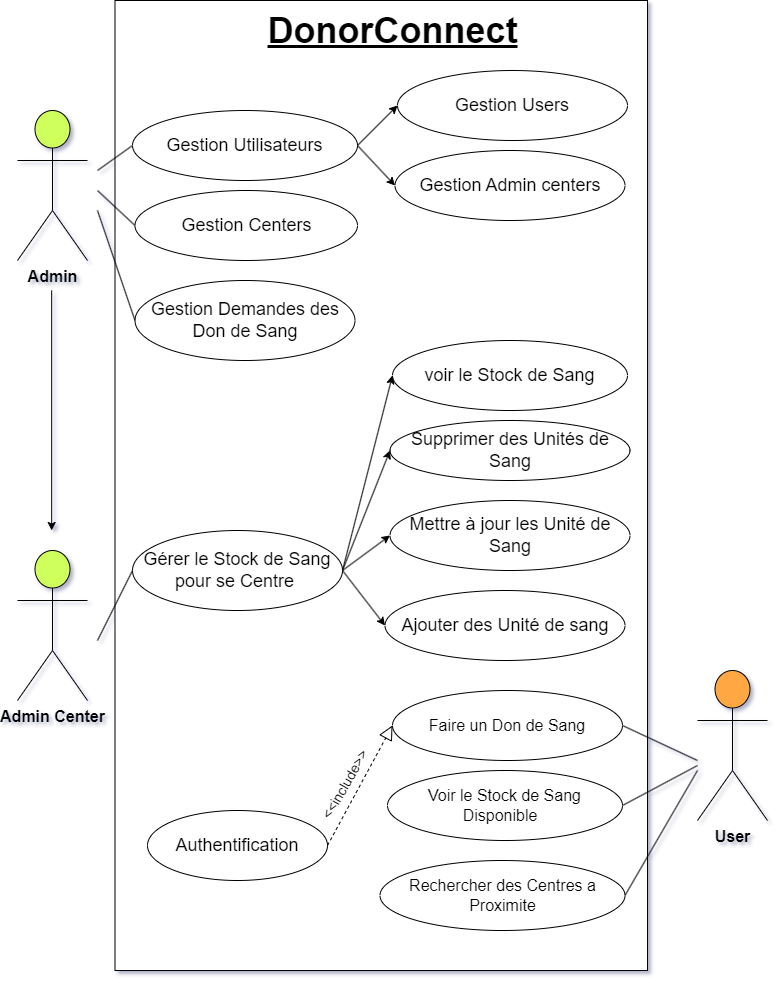

The diagram above was exported from draw.io. Its source (the exported page's mxGraphModel, read from the mxfile embedded in the PNG):
<mxGraphModel dx="2790" dy="1287" grid="1" gridSize="10" guides="1" tooltips="1" connect="1" arrows="1" fold="1" page="1" pageScale="1" pageWidth="850" pageHeight="1100" math="0" shadow="0">
  <root>
    <mxCell id="0" />
    <mxCell id="1" parent="0" />
    <mxCell id="TLNqmMc1In1CcNUcqHKH-11" value="" style="html=1;whiteSpace=wrap;" parent="1" vertex="1">
      <mxGeometry x="147.5" y="40" width="532.5" height="970" as="geometry" />
    </mxCell>
    <mxCell id="TLNqmMc1In1CcNUcqHKH-14" value="&lt;font size=&quot;3&quot;&gt;&lt;b&gt;User&lt;/b&gt;&lt;/font&gt;" style="shape=umlActor;verticalLabelPosition=bottom;verticalAlign=top;html=1;fillColor=#FFA742;" parent="1" vertex="1">
      <mxGeometry x="730" y="710" width="70" height="150" as="geometry" />
    </mxCell>
    <mxCell id="TLNqmMc1In1CcNUcqHKH-15" value="&lt;font size=&quot;3&quot;&gt;&lt;b&gt;Admin&lt;/b&gt;&lt;/font&gt;" style="shape=umlActor;verticalLabelPosition=bottom;verticalAlign=top;html=1;fillColor=#CEFF5C;" parent="1" vertex="1">
      <mxGeometry x="50" y="150" width="70" height="150" as="geometry" />
    </mxCell>
    <mxCell id="TLNqmMc1In1CcNUcqHKH-16" value="&lt;font size=&quot;3&quot;&gt;&lt;b&gt;Admin Center&lt;/b&gt;&lt;/font&gt;" style="shape=umlActor;verticalLabelPosition=bottom;verticalAlign=top;html=1;fillColor=#CEFF5C;" parent="1" vertex="1">
      <mxGeometry x="50" y="590" width="70" height="150" as="geometry" />
    </mxCell>
    <mxCell id="TLNqmMc1In1CcNUcqHKH-21" value="&lt;b&gt;&lt;font style=&quot;font-size: 36px;&quot;&gt;&lt;u&gt;DonorConnect&lt;/u&gt;&lt;/font&gt;&lt;/b&gt;" style="text;html=1;align=center;verticalAlign=middle;resizable=0;points=[];autosize=1;strokeColor=none;fillColor=none;" parent="1" vertex="1">
      <mxGeometry x="290" y="40" width="270" height="60" as="geometry" />
    </mxCell>
    <mxCell id="TLNqmMc1In1CcNUcqHKH-25" value="&lt;font size=&quot;3&quot;&gt;Voir le Stock de Sang Disponible&amp;nbsp;&lt;/font&gt;&lt;span style=&quot;font-size: medium; background-color: initial;&quot;&gt;&amp;nbsp;&lt;/span&gt;" style="ellipse;whiteSpace=wrap;html=1;align=center;" parent="1" vertex="1">
      <mxGeometry x="420" y="810" width="235" height="70" as="geometry" />
    </mxCell>
    <mxCell id="TLNqmMc1In1CcNUcqHKH-26" value="&lt;font size=&quot;3&quot;&gt;Faire un Don de Sang&lt;/font&gt;" style="ellipse;whiteSpace=wrap;html=1;" parent="1" vertex="1">
      <mxGeometry x="425" y="730" width="230" height="70" as="geometry" />
    </mxCell>
    <mxCell id="TLNqmMc1In1CcNUcqHKH-27" value="&lt;font size=&quot;3&quot;&gt;Rechercher des Centres a Proximite&lt;/font&gt;" style="ellipse;whiteSpace=wrap;html=1;" parent="1" vertex="1">
      <mxGeometry x="412.5" y="900" width="245" height="70" as="geometry" />
    </mxCell>
    <mxCell id="TLNqmMc1In1CcNUcqHKH-33" value="" style="endArrow=none;html=1;rounded=0;exitX=1;exitY=0.5;exitDx=0;exitDy=0;" parent="1" source="TLNqmMc1In1CcNUcqHKH-26" edge="1">
      <mxGeometry width="50" height="50" relative="1" as="geometry">
        <mxPoint x="610" y="540" as="sourcePoint" />
        <mxPoint x="730" y="800" as="targetPoint" />
      </mxGeometry>
    </mxCell>
    <mxCell id="TLNqmMc1In1CcNUcqHKH-35" value="" style="endArrow=none;html=1;rounded=0;exitX=1;exitY=0.5;exitDx=0;exitDy=0;" parent="1" source="TLNqmMc1In1CcNUcqHKH-25" edge="1">
      <mxGeometry width="50" height="50" relative="1" as="geometry">
        <mxPoint x="610" y="540" as="sourcePoint" />
        <mxPoint x="730" y="805" as="targetPoint" />
      </mxGeometry>
    </mxCell>
    <mxCell id="TLNqmMc1In1CcNUcqHKH-36" value="" style="endArrow=none;html=1;rounded=0;exitX=1;exitY=0.5;exitDx=0;exitDy=0;" parent="1" source="TLNqmMc1In1CcNUcqHKH-27" edge="1">
      <mxGeometry width="50" height="50" relative="1" as="geometry">
        <mxPoint x="610" y="540" as="sourcePoint" />
        <mxPoint x="730" y="810" as="targetPoint" />
      </mxGeometry>
    </mxCell>
    <mxCell id="TLNqmMc1In1CcNUcqHKH-39" value="&lt;font style=&quot;font-size: 18px;&quot;&gt;voir le Stock de Sang&lt;/font&gt;" style="ellipse;whiteSpace=wrap;html=1;" parent="1" vertex="1">
      <mxGeometry x="425" y="380" width="235" height="70" as="geometry" />
    </mxCell>
    <mxCell id="TLNqmMc1In1CcNUcqHKH-40" value="&lt;font style=&quot;font-size: 18px;&quot;&gt;Supprimer des Unités de Sang&lt;/font&gt;" style="ellipse;whiteSpace=wrap;html=1;" parent="1" vertex="1">
      <mxGeometry x="422.5" y="460" width="240" height="60" as="geometry" />
    </mxCell>
    <mxCell id="TLNqmMc1In1CcNUcqHKH-41" value="&lt;font style=&quot;font-size: 18px;&quot;&gt;Mettre à jour les Unité de Sang&lt;/font&gt;" style="ellipse;whiteSpace=wrap;html=1;" parent="1" vertex="1">
      <mxGeometry x="422.5" y="540" width="240" height="70" as="geometry" />
    </mxCell>
    <mxCell id="TLNqmMc1In1CcNUcqHKH-42" value="&lt;font style=&quot;font-size: 18px;&quot;&gt;Authentification&lt;/font&gt;" style="ellipse;whiteSpace=wrap;html=1;" parent="1" vertex="1">
      <mxGeometry x="180" y="850" width="180" height="70" as="geometry" />
    </mxCell>
    <mxCell id="TLNqmMc1In1CcNUcqHKH-44" value="" style="endArrow=block;dashed=1;endFill=0;endSize=12;html=1;rounded=0;fillColor=#330000;exitX=1;exitY=0.5;exitDx=0;exitDy=0;entryX=0;entryY=0.5;entryDx=0;entryDy=0;" parent="1" source="TLNqmMc1In1CcNUcqHKH-42" target="TLNqmMc1In1CcNUcqHKH-26" edge="1">
      <mxGeometry width="160" relative="1" as="geometry">
        <mxPoint x="220" y="714.29" as="sourcePoint" />
        <mxPoint x="380" y="714.29" as="targetPoint" />
      </mxGeometry>
    </mxCell>
    <mxCell id="TLNqmMc1In1CcNUcqHKH-45" value="&lt;font style=&quot;font-size: 14px;&quot;&gt;&amp;lt;&amp;lt;include&amp;gt;&amp;gt;&lt;/font&gt;" style="text;html=1;align=center;verticalAlign=middle;resizable=0;points=[];autosize=1;strokeColor=none;fillColor=none;rotation=-60;" parent="1" vertex="1">
      <mxGeometry x="327.5" y="810" width="100" height="30" as="geometry" />
    </mxCell>
    <mxCell id="TLNqmMc1In1CcNUcqHKH-46" value="&lt;font style=&quot;font-size: 18px;&quot;&gt;Ajouter des Unité de sang&lt;/font&gt;" style="ellipse;whiteSpace=wrap;html=1;" parent="1" vertex="1">
      <mxGeometry x="417.5" y="630" width="240" height="70" as="geometry" />
    </mxCell>
    <mxCell id="TLNqmMc1In1CcNUcqHKH-49" value="" style="endArrow=none;html=1;rounded=0;exitX=0;exitY=0.5;exitDx=0;exitDy=0;" parent="1" source="TLNqmMc1In1CcNUcqHKH-48" edge="1">
      <mxGeometry width="50" height="50" relative="1" as="geometry">
        <mxPoint x="870" y="480" as="sourcePoint" />
        <mxPoint x="130" y="680" as="targetPoint" />
      </mxGeometry>
    </mxCell>
    <mxCell id="TLNqmMc1In1CcNUcqHKH-51" value="" style="endArrow=classic;html=1;rounded=0;entryX=0;entryY=0.5;entryDx=0;entryDy=0;exitX=1;exitY=0.5;exitDx=0;exitDy=0;" parent="1" source="TLNqmMc1In1CcNUcqHKH-48" target="TLNqmMc1In1CcNUcqHKH-39" edge="1">
      <mxGeometry width="50" height="50" relative="1" as="geometry">
        <mxPoint x="285" y="525" as="sourcePoint" />
        <mxPoint x="920" y="430" as="targetPoint" />
      </mxGeometry>
    </mxCell>
    <mxCell id="TLNqmMc1In1CcNUcqHKH-53" value="" style="endArrow=classic;html=1;rounded=0;exitX=1;exitY=0.5;exitDx=0;exitDy=0;entryX=0;entryY=0.5;entryDx=0;entryDy=0;" parent="1" source="TLNqmMc1In1CcNUcqHKH-48" target="TLNqmMc1In1CcNUcqHKH-40" edge="1">
      <mxGeometry width="50" height="50" relative="1" as="geometry">
        <mxPoint x="285" y="525" as="sourcePoint" />
        <mxPoint x="920" y="430" as="targetPoint" />
      </mxGeometry>
    </mxCell>
    <mxCell id="TLNqmMc1In1CcNUcqHKH-54" value="" style="endArrow=classic;html=1;rounded=0;exitX=1;exitY=0.5;exitDx=0;exitDy=0;entryX=0;entryY=0.5;entryDx=0;entryDy=0;" parent="1" source="TLNqmMc1In1CcNUcqHKH-48" target="TLNqmMc1In1CcNUcqHKH-41" edge="1">
      <mxGeometry width="50" height="50" relative="1" as="geometry">
        <mxPoint x="285" y="525" as="sourcePoint" />
        <mxPoint x="920" y="430" as="targetPoint" />
      </mxGeometry>
    </mxCell>
    <mxCell id="TLNqmMc1In1CcNUcqHKH-55" value="" style="endArrow=classic;html=1;rounded=0;exitX=1;exitY=0.5;exitDx=0;exitDy=0;entryX=0;entryY=0.5;entryDx=0;entryDy=0;" parent="1" source="TLNqmMc1In1CcNUcqHKH-48" target="TLNqmMc1In1CcNUcqHKH-46" edge="1">
      <mxGeometry width="50" height="50" relative="1" as="geometry">
        <mxPoint x="285" y="525" as="sourcePoint" />
        <mxPoint x="920" y="430" as="targetPoint" />
      </mxGeometry>
    </mxCell>
    <mxCell id="TLNqmMc1In1CcNUcqHKH-60" value="&lt;font style=&quot;font-size: 18px;&quot;&gt;Gestion Utilisateurs&lt;/font&gt;" style="ellipse;whiteSpace=wrap;html=1;" parent="1" vertex="1">
      <mxGeometry x="165" y="150" width="225" height="70" as="geometry" />
    </mxCell>
    <mxCell id="TLNqmMc1In1CcNUcqHKH-61" value="" style="endArrow=none;html=1;rounded=0;entryX=0;entryY=0.5;entryDx=0;entryDy=0;" parent="1" target="TLNqmMc1In1CcNUcqHKH-60" edge="1">
      <mxGeometry width="50" height="50" relative="1" as="geometry">
        <mxPoint x="130" y="210" as="sourcePoint" />
        <mxPoint x="920" y="420" as="targetPoint" />
      </mxGeometry>
    </mxCell>
    <mxCell id="TLNqmMc1In1CcNUcqHKH-63" value="&lt;span style=&quot;font-size: 18px;&quot;&gt;Gestion Users&lt;/span&gt;" style="ellipse;whiteSpace=wrap;html=1;" parent="1" vertex="1">
      <mxGeometry x="430" y="110" width="230" height="70" as="geometry" />
    </mxCell>
    <mxCell id="TLNqmMc1In1CcNUcqHKH-64" value="&lt;font style=&quot;font-size: 18px;&quot;&gt;Gestion Admin centers&lt;/font&gt;" style="ellipse;whiteSpace=wrap;html=1;" parent="1" vertex="1">
      <mxGeometry x="427.5" y="190" width="230" height="70" as="geometry" />
    </mxCell>
    <mxCell id="TLNqmMc1In1CcNUcqHKH-65" value="" style="endArrow=classic;html=1;rounded=0;exitX=1;exitY=0.5;exitDx=0;exitDy=0;entryX=0;entryY=0.5;entryDx=0;entryDy=0;" parent="1" source="TLNqmMc1In1CcNUcqHKH-60" target="TLNqmMc1In1CcNUcqHKH-64" edge="1">
      <mxGeometry width="50" height="50" relative="1" as="geometry">
        <mxPoint x="870" y="470" as="sourcePoint" />
        <mxPoint x="920" y="420" as="targetPoint" />
      </mxGeometry>
    </mxCell>
    <mxCell id="TLNqmMc1In1CcNUcqHKH-66" value="" style="endArrow=classic;html=1;rounded=0;exitX=1;exitY=0.5;exitDx=0;exitDy=0;entryX=0;entryY=0.5;entryDx=0;entryDy=0;" parent="1" source="TLNqmMc1In1CcNUcqHKH-60" target="TLNqmMc1In1CcNUcqHKH-63" edge="1">
      <mxGeometry width="50" height="50" relative="1" as="geometry">
        <mxPoint x="870" y="470" as="sourcePoint" />
        <mxPoint x="920" y="420" as="targetPoint" />
      </mxGeometry>
    </mxCell>
    <mxCell id="TLNqmMc1In1CcNUcqHKH-48" value="&lt;font style=&quot;font-size: 18px;&quot;&gt;Gérer le Stock de Sang&lt;/font&gt;&lt;div&gt;&lt;font style=&quot;font-size: 18px;&quot;&gt;pour se Centre&amp;nbsp;&lt;/font&gt;&lt;/div&gt;" style="ellipse;whiteSpace=wrap;html=1;" parent="1" vertex="1">
      <mxGeometry x="165" y="570" width="210" height="80" as="geometry" />
    </mxCell>
    <mxCell id="TLNqmMc1In1CcNUcqHKH-70" value="" style="endArrow=classic;html=1;rounded=0;" parent="1" edge="1">
      <mxGeometry width="50" height="50" relative="1" as="geometry">
        <mxPoint x="84.17" y="330" as="sourcePoint" />
        <mxPoint x="84.17" y="570" as="targetPoint" />
      </mxGeometry>
    </mxCell>
    <mxCell id="TLNqmMc1In1CcNUcqHKH-72" value="&lt;font style=&quot;font-size: 18px;&quot;&gt;Gestion Centers&lt;/font&gt;" style="ellipse;whiteSpace=wrap;html=1;" parent="1" vertex="1">
      <mxGeometry x="167.5" y="230" width="222.5" height="70" as="geometry" />
    </mxCell>
    <mxCell id="TLNqmMc1In1CcNUcqHKH-73" value="&lt;font style=&quot;font-size: 18px;&quot;&gt;Gestion Demandes des Don de Sang&lt;/font&gt;" style="ellipse;whiteSpace=wrap;html=1;" parent="1" vertex="1">
      <mxGeometry x="167.5" y="320" width="220" height="80" as="geometry" />
    </mxCell>
    <mxCell id="TLNqmMc1In1CcNUcqHKH-74" value="" style="endArrow=none;html=1;rounded=0;entryX=0;entryY=0.5;entryDx=0;entryDy=0;" parent="1" target="TLNqmMc1In1CcNUcqHKH-72" edge="1">
      <mxGeometry width="50" height="50" relative="1" as="geometry">
        <mxPoint x="130" y="230" as="sourcePoint" />
        <mxPoint x="920" y="540" as="targetPoint" />
      </mxGeometry>
    </mxCell>
    <mxCell id="TLNqmMc1In1CcNUcqHKH-75" value="" style="endArrow=none;html=1;rounded=0;exitX=0;exitY=0.5;exitDx=0;exitDy=0;" parent="1" source="TLNqmMc1In1CcNUcqHKH-73" edge="1">
      <mxGeometry width="50" height="50" relative="1" as="geometry">
        <mxPoint x="870" y="590" as="sourcePoint" />
        <mxPoint x="130" y="250" as="targetPoint" />
      </mxGeometry>
    </mxCell>
  </root>
</mxGraphModel>